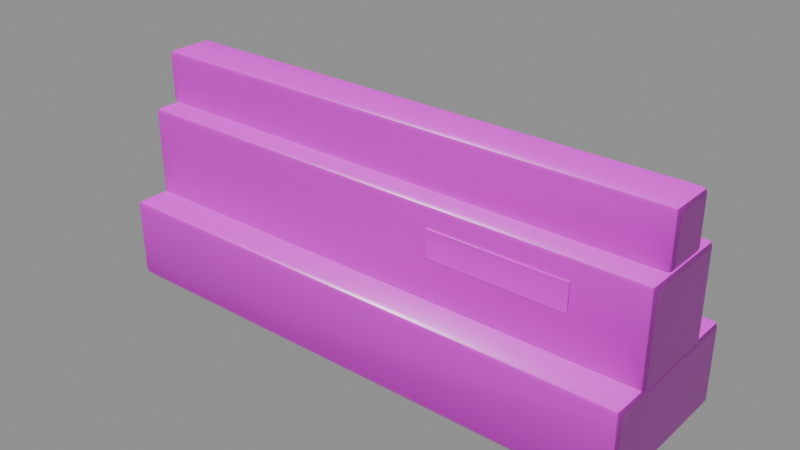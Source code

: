 # Source: jersey_barrier.blend  (saved by Blender 5.0.119; exported with 4.5.12 LTS)
import bpy
from mathutils import Matrix  # noqa: F401  (used for matrix-valued properties, if any)

bpy.ops.wm.read_factory_settings(use_empty=True)
scene = bpy.context.scene
scene.name = 'Scene'

# ---- images (referenced by path relative to the original .blend; pixels are not part of the script)
import os
ASSET_DIR = os.environ.get("B2B_ASSET_DIR", "")  # directory of the original .blend (textures are referenced by path, not embedded)
HERE = os.path.dirname(os.path.abspath(__file__))  # packed textures are extracted next to this script under _unpacked/

def load_image(name, relpath, width, height, colorspace="sRGB"):
    """Load a texture the original file referenced (path relative to the .blend, or extracted next to this script)."""
    p = next((c for c in (os.path.join(HERE, relpath), os.path.join(ASSET_DIR, relpath)) if relpath and os.path.exists(c)), "")
    if p:
        img = bpy.data.images.load(p, check_existing=True)
        img.name = name
    else:  # same state as the original file: an image datablock whose file is absent (Cycles renders it pink)
        img = bpy.data.images.new(name, width, height)
        img.source = "FILE"
        img.filepath = "//" + (relpath or name)
    img.colorspace_settings.name = colorspace
    return img
img_concrete_albedo_png = load_image('concrete_albedo.png', 'concrete_albedo.png', 1024, 1024, 'sRGB')
img_concrete_rough_png = load_image('concrete_rough.png', 'concrete_rough.png', 1024, 1024, 'Non-Color')
img_concrete_normal_png = load_image('concrete_normal.png', 'concrete_normal.png', 1024, 1024, 'Non-Color')
img_hazard_stripes_albedo_png = load_image('hazard_stripes_albedo.png', 'hazard_stripes_albedo.png', 1024, 1024, 'sRGB')
img_hazard_stripes_rough_png = load_image('hazard_stripes_rough.png', 'hazard_stripes_rough.png', 1024, 1024, 'Non-Color')
img_hazard_stripes_metal_png = load_image('hazard_stripes_metal.png', 'hazard_stripes_metal.png', 1024, 1024, 'Non-Color')
img_hazard_stripes_normal_png = load_image('hazard_stripes_normal.png', 'hazard_stripes_normal.png', 1024, 1024, 'Non-Color')

# ---- materials (node trees are filled in below, after node groups)
mat_concrete = bpy.data.materials.new('concrete')
mat_concrete.diffuse_color = (0.5718, 0.5654, 0.549, 1.0)
mat_hazard = bpy.data.materials.new('hazard')
mat_hazard.diffuse_color = (0.451, 0.3589, 0.1029, 1.0)

# ---- material node trees
mat_concrete.use_nodes = True; mat_concrete.node_tree.nodes.clear()
_N = mat_concrete.node_tree.nodes; _L = mat_concrete.node_tree.links
n0 = _N.new('ShaderNodeBsdfPrincipled'); n0.name = 'Principled BSDF'; n0.location = (-200, 100)
n1 = _N.new('ShaderNodeOutputMaterial'); n1.name = 'Material Output'; n1.location = (200, 100)
n2 = _N.new('ShaderNodeTexCoord'); n2.name = 'Texture Coordinate'; n2.location = (0, 0)
n3 = _N.new('ShaderNodeMapping'); n3.name = 'Mapping'; n3.location = (0, 0)
n3.inputs[3].default_value = (0.3333, 0.3333, 0.3333)
n4 = _N.new('ShaderNodeTexImage'); n4.name = 'Image Texture'; n4.location = (0, 0)
n4.image = img_concrete_albedo_png
n5 = _N.new('ShaderNodeTexImage'); n5.name = 'Image Texture.001'; n5.location = (0, 0)
n5.image = img_concrete_rough_png
n6 = _N.new('ShaderNodeTexImage'); n6.name = 'Image Texture.002'; n6.location = (0, 0)
n6.image = img_concrete_normal_png
n7 = _N.new('ShaderNodeNormalMap'); n7.name = 'Normal Map'; n7.location = (0, 0)
n7.inputs[0].default_value = 0.6
_L.new(n0.outputs[0], n1.inputs[0])
_L.new(n2.outputs[2], n3.inputs[0])
_L.new(n3.outputs[0], n4.inputs[0])
_L.new(n4.outputs[0], n0.inputs[0])
_L.new(n3.outputs[0], n5.inputs[0])
_L.new(n5.outputs[0], n0.inputs[2])
_L.new(n3.outputs[0], n6.inputs[0])
_L.new(n6.outputs[0], n7.inputs[1])
_L.new(n7.outputs[0], n0.inputs[5])
n1.is_active_output = True
mat_hazard.use_nodes = True; mat_hazard.node_tree.nodes.clear()
_N = mat_hazard.node_tree.nodes; _L = mat_hazard.node_tree.links
n0 = _N.new('ShaderNodeBsdfPrincipled'); n0.name = 'Principled BSDF'; n0.location = (-200, 100)
n1 = _N.new('ShaderNodeOutputMaterial'); n1.name = 'Material Output'; n1.location = (200, 100)
n2 = _N.new('ShaderNodeTexCoord'); n2.name = 'Texture Coordinate'; n2.location = (0, 0)
n3 = _N.new('ShaderNodeMapping'); n3.name = 'Mapping'; n3.location = (0, 0)
n4 = _N.new('ShaderNodeTexImage'); n4.name = 'Image Texture'; n4.location = (0, 0)
n4.image = img_hazard_stripes_albedo_png
n5 = _N.new('ShaderNodeTexImage'); n5.name = 'Image Texture.001'; n5.location = (0, 0)
n5.image = img_hazard_stripes_rough_png
n6 = _N.new('ShaderNodeTexImage'); n6.name = 'Image Texture.002'; n6.location = (0, 0)
n6.image = img_hazard_stripes_metal_png
n7 = _N.new('ShaderNodeTexImage'); n7.name = 'Image Texture.003'; n7.location = (0, 0)
n7.image = img_hazard_stripes_normal_png
n8 = _N.new('ShaderNodeNormalMap'); n8.name = 'Normal Map'; n8.location = (0, 0)
n8.inputs[0].default_value = 0.4
_L.new(n0.outputs[0], n1.inputs[0])
_L.new(n2.outputs[2], n3.inputs[0])
_L.new(n3.outputs[0], n4.inputs[0])
_L.new(n4.outputs[0], n0.inputs[0])
_L.new(n3.outputs[0], n5.inputs[0])
_L.new(n5.outputs[0], n0.inputs[2])
_L.new(n3.outputs[0], n6.inputs[0])
_L.new(n6.outputs[0], n0.inputs[1])
_L.new(n3.outputs[0], n7.inputs[0])
_L.new(n7.outputs[0], n8.inputs[1])
_L.new(n8.outputs[0], n0.inputs[5])
n1.is_active_output = True

# ---- meshes
me_jersey_barrier = bpy.data.meshes.new('jersey_barrier')
me_jersey_barrier.from_pydata([(-0.98, -0.28, -0.15), (-0.98, -0.3, -0.13), (-1.0, -0.28, -0.13), (-0.98, -0.2941, -0.1441), (-0.9915, -0.2915, -0.1415), (-0.9941, -0.2941, -0.13), (-0.9941, -0.28, -0.1441), (-0.98, -0.3, 0.13), (-0.98, -0.28, 0.15), (-1.0, -0.28, 0.13), (-0.98, -0.2941, 0.1441), (-0.9915, -0.2915, 0.1415), (-0.9941, -0.28, 0.1441), (-0.9941, -0.2941, 0.13), (-0.98, 0.28, -0.15), (-1.0, 0.28, -0.13), (-0.98, 0.3, -0.13), (-0.9941, 0.28, -0.1441), (-0.9915, 0.2915, -0.1415), (-0.9941, 0.2941, -0.13), (-0.98, 0.2941, -0.1441), (-0.98, 0.28, 0.15), (-0.98, 0.3, 0.13), (-1.0, 0.28, 0.13), (-0.98, 0.2941, 0.1441), (-0.9915, 0.2915, 0.1415), (-0.9941, 0.2941, 0.13), (-0.9941, 0.28, 0.1441), (0.98, -0.28, -0.15), (1.0, -0.28, -0.13), (0.98, -0.3, -0.13), (0.9941, -0.28, -0.1441), (0.9915, -0.2915, -0.1415), (0.9941, -0.2941, -0.13), (0.98, -0.2941, -0.1441), (0.98, -0.28, 0.15), (0.98, -0.3, 0.13), (1.0, -0.28, 0.13), (0.98, -0.2941, 0.1441), (0.9915, -0.2915, 0.1415), (0.9941, -0.2941, 0.13), (0.9941, -0.28, 0.1441), (0.98, 0.28, -0.15), (0.98, 0.3, -0.13), (1.0, 0.28, -0.13), (0.98, 0.2941, -0.1441), (0.9915, 0.2915, -0.1415), (0.9941, 0.2941, -0.13), (0.9941, 0.28, -0.1441), (0.98, 0.28, 0.15), (1.0, 0.28, 0.13), (0.98, 0.3, 0.13), (0.9941, 0.28, 0.1441), (0.9915, 0.2915, 0.1415), (0.9941, 0.2941, 0.13), (0.98, 0.2941, 0.1441), (-0.98, -0.155, 0.125), (-0.98, -0.175, 0.145), (-1.0, -0.155, 0.145), (-0.98, -0.1691, 0.1309), (-0.9915, -0.1665, 0.1335), (-0.9941, -0.1691, 0.145), (-0.9941, -0.155, 0.1309), (-0.98, -0.175, 0.455), (-0.98, -0.155, 0.475), (-1.0, -0.155, 0.455), (-0.98, -0.1691, 0.4691), (-0.9915, -0.1665, 0.4665), (-0.9941, -0.155, 0.4691), (-0.9941, -0.1691, 0.455), (-0.98, 0.155, 0.125), (-1.0, 0.155, 0.145), (-0.98, 0.175, 0.145), (-0.9941, 0.155, 0.1309), (-0.9915, 0.1665, 0.1335), (-0.9941, 0.1691, 0.145), (-0.98, 0.1691, 0.1309), (-0.98, 0.155, 0.475), (-0.98, 0.175, 0.455), (-1.0, 0.155, 0.455), (-0.98, 0.1691, 0.4691), (-0.9915, 0.1665, 0.4665), (-0.9941, 0.1691, 0.455), (-0.9941, 0.155, 0.4691), (0.98, -0.155, 0.125), (1.0, -0.155, 0.145), (0.98, -0.175, 0.145), (0.9941, -0.155, 0.1309), (0.9915, -0.1665, 0.1335), (0.9941, -0.1691, 0.145), (0.98, -0.1691, 0.1309), (0.98, -0.155, 0.475), (0.98, -0.175, 0.455), (1.0, -0.155, 0.455), (0.98, -0.1691, 0.4691), (0.9915, -0.1665, 0.4665), (0.9941, -0.1691, 0.455), (0.9941, -0.155, 0.4691), (0.98, 0.155, 0.125), (0.98, 0.175, 0.145), (1.0, 0.155, 0.145), (0.98, 0.1691, 0.1309), (0.9915, 0.1665, 0.1335), (0.9941, 0.1691, 0.145), (0.9941, 0.155, 0.1309), (0.98, 0.155, 0.475), (1.0, 0.155, 0.455), (0.98, 0.175, 0.455), (0.9941, 0.155, 0.4691), (0.9915, 0.1665, 0.4665), (0.9941, 0.1691, 0.455), (0.98, 0.1691, 0.4691), (-0.98, -0.07, 0.47), (-0.98, -0.09, 0.49), (-1.0, -0.07, 0.49), (-0.98, -0.08414, 0.4759), (-0.9915, -0.08155, 0.4785), (-0.9941, -0.08414, 0.49), (-0.9941, -0.07, 0.4759), (-0.98, -0.09, 0.65), (-0.98, -0.07, 0.67), (-1.0, -0.07, 0.65), (-0.98, -0.08414, 0.6641), (-0.9915, -0.08155, 0.6615), (-0.9941, -0.07, 0.6641), (-0.9941, -0.08414, 0.65), (-0.98, 0.07, 0.47), (-1.0, 0.07, 0.49), (-0.98, 0.09, 0.49), (-0.9941, 0.07, 0.4759), (-0.9915, 0.08155, 0.4785), (-0.9941, 0.08414, 0.49), (-0.98, 0.08414, 0.4759), (-0.98, 0.07, 0.67), (-0.98, 0.09, 0.65), (-1.0, 0.07, 0.65), (-0.98, 0.08414, 0.6641), (-0.9915, 0.08155, 0.6615), (-0.9941, 0.08414, 0.65), (-0.9941, 0.07, 0.6641), (0.98, -0.07, 0.47), (1.0, -0.07, 0.49), (0.98, -0.09, 0.49), (0.9941, -0.07, 0.4759), (0.9915, -0.08155, 0.4785), (0.9941, -0.08414, 0.49), (0.98, -0.08414, 0.4759), (0.98, -0.07, 0.67), (0.98, -0.09, 0.65), (1.0, -0.07, 0.65), (0.98, -0.08414, 0.6641), (0.9915, -0.08155, 0.6615), (0.9941, -0.08414, 0.65), (0.9941, -0.07, 0.6641), (0.98, 0.07, 0.47), (0.98, 0.09, 0.49), (1.0, 0.07, 0.49), (0.98, 0.08414, 0.4759), (0.9915, 0.08155, 0.4785), (0.9941, 0.08414, 0.49), (0.9941, 0.07, 0.4759), (0.98, 0.07, 0.67), (1.0, 0.07, 0.65), (0.98, 0.09, 0.65), (0.9941, 0.07, 0.6641), (0.9915, 0.08155, 0.6615), (0.9941, 0.08414, 0.65), (0.98, 0.08414, 0.6641), (0.25, -0.18, 0.3), (0.25, -0.18, 0.4), (0.25, 0.18, 0.3), (0.25, 0.18, 0.4), (0.75, -0.18, 0.3), (0.75, -0.18, 0.4), (0.75, 0.18, 0.3), (0.75, 0.18, 0.4)], [], [(0, 3, 4, 6), (1, 5, 4, 3), (2, 6, 4, 5), (7, 10, 11, 13), (8, 12, 11, 10), (9, 13, 11, 12), (14, 17, 18, 20), (15, 19, 18, 17), (16, 20, 18, 19), (21, 24, 25, 27), (22, 26, 25, 24), (23, 27, 25, 26), (28, 31, 32, 34), (29, 33, 32, 31), (30, 34, 32, 33), (35, 38, 39, 41), (36, 40, 39, 38), (37, 41, 39, 40), (42, 45, 46, 48), (43, 47, 46, 45), (44, 48, 46, 47), (49, 52, 53, 55), (50, 54, 53, 52), (51, 55, 53, 54), (14, 0, 6, 17), (17, 6, 2, 15), (1, 7, 13, 5), (5, 13, 9, 2), (8, 21, 27, 12), (12, 27, 23, 9), (22, 16, 19, 26), (26, 19, 15, 23), (42, 14, 20, 45), (45, 20, 16, 43), (21, 49, 55, 24), (24, 55, 51, 22), (50, 44, 47, 54), (54, 47, 43, 51), (28, 42, 48, 31), (31, 48, 44, 29), (49, 35, 41, 52), (52, 41, 37, 50), (36, 30, 33, 40), (40, 33, 29, 37), (0, 28, 34, 3), (3, 34, 30, 1), (35, 8, 10, 38), (38, 10, 7, 36), (14, 42, 28, 0), (2, 9, 23, 15), (30, 36, 7, 1), (49, 21, 8, 35), (16, 22, 51, 43), (44, 50, 37, 29), (56, 59, 60, 62), (57, 61, 60, 59), (58, 62, 60, 61), (63, 66, 67, 69), (64, 68, 67, 66), (65, 69, 67, 68), (70, 73, 74, 76), (71, 75, 74, 73), (72, 76, 74, 75), (77, 80, 81, 83), (78, 82, 81, 80), (79, 83, 81, 82), (84, 87, 88, 90), (85, 89, 88, 87), (86, 90, 88, 89), (91, 94, 95, 97), (92, 96, 95, 94), (93, 97, 95, 96), (98, 101, 102, 104), (99, 103, 102, 101), (100, 104, 102, 103), (105, 108, 109, 111), (106, 110, 109, 108), (107, 111, 109, 110), (70, 56, 62, 73), (73, 62, 58, 71), (57, 63, 69, 61), (61, 69, 65, 58), (64, 77, 83, 68), (68, 83, 79, 65), (78, 72, 75, 82), (82, 75, 71, 79), (98, 70, 76, 101), (101, 76, 72, 99), (77, 105, 111, 80), (80, 111, 107, 78), (106, 100, 103, 110), (110, 103, 99, 107), (84, 98, 104, 87), (87, 104, 100, 85), (105, 91, 97, 108), (108, 97, 93, 106), (92, 86, 89, 96), (96, 89, 85, 93), (56, 84, 90, 59), (59, 90, 86, 57), (91, 64, 66, 94), (94, 66, 63, 92), (70, 98, 84, 56), (58, 65, 79, 71), (86, 92, 63, 57), (105, 77, 64, 91), (72, 78, 107, 99), (100, 106, 93, 85), (112, 115, 116, 118), (113, 117, 116, 115), (114, 118, 116, 117), (119, 122, 123, 125), (120, 124, 123, 122), (121, 125, 123, 124), (126, 129, 130, 132), (127, 131, 130, 129), (128, 132, 130, 131), (133, 136, 137, 139), (134, 138, 137, 136), (135, 139, 137, 138), (140, 143, 144, 146), (141, 145, 144, 143), (142, 146, 144, 145), (147, 150, 151, 153), (148, 152, 151, 150), (149, 153, 151, 152), (154, 157, 158, 160), (155, 159, 158, 157), (156, 160, 158, 159), (161, 164, 165, 167), (162, 166, 165, 164), (163, 167, 165, 166), (126, 112, 118, 129), (129, 118, 114, 127), (113, 119, 125, 117), (117, 125, 121, 114), (120, 133, 139, 124), (124, 139, 135, 121), (134, 128, 131, 138), (138, 131, 127, 135), (154, 126, 132, 157), (157, 132, 128, 155), (133, 161, 167, 136), (136, 167, 163, 134), (162, 156, 159, 166), (166, 159, 155, 163), (140, 154, 160, 143), (143, 160, 156, 141), (161, 147, 153, 164), (164, 153, 149, 162), (148, 142, 145, 152), (152, 145, 141, 149), (112, 140, 146, 115), (115, 146, 142, 113), (147, 120, 122, 150), (150, 122, 119, 148), (126, 154, 140, 112), (114, 121, 135, 127), (142, 148, 119, 113), (161, 133, 120, 147), (128, 134, 163, 155), (156, 162, 149, 141), (168, 169, 171, 170), (170, 171, 175, 174), (174, 175, 173, 172), (172, 173, 169, 168), (170, 174, 172, 168), (175, 171, 169, 173)])
me_jersey_barrier.polygons.foreach_set('use_smooth', [True] * 168)
me_jersey_barrier.polygons.foreach_set('material_index', [0, 0, 0, 0, 0, 0, 0, 0, 0, 0, 0, 0, 0, 0, 0, 0, 0, 0, 0, 0, 0, 0, 0, 0, 0, 0, 0, 0, 0, 0, 0, 0, 0, 0, 0, 0, 0, 0, 0, 0, 0, 0, 0, 0, 0, 0, 0, 0, 0, 0, 0, 0, 0, 0, 0, 0, 0, 0, 0, 0, 0, 0, 0, 0, 0, 0, 0, 0, 0, 0, 0, 0, 0, 0, 0, 0, 0, 0, 0, 0, 0, 0, 0, 0, 0, 0, 0, 0, 0, 0, 0, 0, 0, 0, 0, 0, 0, 0, 0, 0, 0, 0, 0, 0, 0, 0, 0, 0, 0, 0, 0, 0, 0, 0, 0, 0, 0, 0, 0, 0, 0, 0, 0, 0, 0, 0, 0, 0, 0, 0, 0, 0, 0, 0, 0, 0, 0, 0, 0, 0, 0, 0, 0, 0, 0, 0, 0, 0, 0, 0, 0, 0, 0, 0, 0, 0, 0, 0, 0, 0, 0, 0, 1, 1, 1, 1, 1, 1])
_k = set([(3, 4), (3, 34), (4, 5), (4, 6), (5, 13), (6, 17), (10, 11), (10, 38), (11, 12), (11, 13), (12, 27), (17, 18), (18, 19), (18, 20), (19, 26), (20, 45), (24, 25), (24, 55), (25, 26), (25, 27), (31, 32), (31, 48), (32, 33), (32, 34), (33, 40), (38, 39), (39, 40), (39, 41), (41, 52), (45, 46), (46, 47), (46, 48), (47, 54), (52, 53), (53, 54), (53, 55), (59, 60), (59, 90), (60, 61), (60, 62), (61, 69), (62, 73), (66, 67), (66, 94), (67, 68), (67, 69), (68, 83), (73, 74), (74, 75), (74, 76), (75, 82), (76, 101), (80, 81), (80, 111), (81, 82), (81, 83), (87, 88), (87, 104), (88, 89), (88, 90), (89, 96), (94, 95), (95, 96), (95, 97), (97, 108), (101, 102), (102, 103), (102, 104), (103, 110), (108, 109), (109, 110), (109, 111), (115, 116), (115, 146), (116, 117), (116, 118), (117, 125), (118, 129), (122, 123), (122, 150), (123, 124), (123, 125), (124, 139), (129, 130), (130, 131), (130, 132), (131, 138), (132, 157), (136, 137), (136, 167), (137, 138), (137, 139), (143, 144), (143, 160), (144, 145), (144, 146), (145, 152), (150, 151), (151, 152), (151, 153), (153, 164), (157, 158), (158, 159), (158, 160), (159, 166), (164, 165), (165, 166), (165, 167), (168, 169), (168, 170), (168, 172), (169, 171), (169, 173), (170, 171), (170, 174), (171, 175), (172, 173), (172, 174), (173, 175), (174, 175)])
me_jersey_barrier.attributes.new('sharp_edge', 'BOOLEAN', 'EDGE').data.foreach_set('value', [ (min(e.vertices), max(e.vertices)) in _k for e in me_jersey_barrier.edges])
_uv = me_jersey_barrier.uv_layers.new(name='UVMap')
_uv.uv.foreach_set('vector', [-0.98, 0.28, -0.98, 0.3, -0.9915, 0.3, -1.0, 0.28, -0.98, 0.02, -1.0, 0.02, -1.0, 0.008453, -0.98, 0.0, 0.28, 0.02, 0.28, 0.0, 0.2915, 0.0, 0.3, 0.02, -0.98, 0.28, -0.98, 0.3, -0.9915, 0.3, -1.0, 0.28, -0.98, -0.28, -1.0, -0.28, -1.0, -0.2915, -0.98, -0.3, 0.28, 0.28, 0.3, 0.28, 0.3, 0.2915, 0.28, 0.3, -0.98, -0.28, -1.0, -0.28, -1.0, -0.2915, -0.98, -0.3, -0.28, 0.02, -0.3, 0.02, -0.3, 0.008453, -0.28, 0.0, 0.98, 0.02, 0.98, 0.0, 0.9915, 0.0, 1.0, 0.02, -0.98, 0.28, -0.98, 0.3, -0.9915, 0.3, -1.0, 0.28, 0.98, 0.28, 1.0, 0.28, 1.0, 0.2915, 0.98, 0.3, -0.28, 0.28, -0.28, 0.3, -0.2915, 0.3, -0.3, 0.28, 0.98, 0.28, 1.0, 0.28, 1.0, 0.2915, 0.98, 0.3, -0.28, 0.02, -0.3, 0.02, -0.3, 0.008453, -0.28, 0.0, 0.98, 0.02, 0.98, 0.0, 0.9915, 0.0, 1.0, 0.02, 0.98, -0.28, 0.98, -0.3, 0.9915, -0.3, 1.0, -0.28, 0.98, 0.28, 1.0, 0.28, 1.0, 0.2915, 0.98, 0.3, -0.28, 0.28, -0.28, 0.3, -0.2915, 0.3, -0.3, 0.28, 0.98, -0.28, 0.98, -0.3, 0.9915, -0.3, 1.0, -0.28, -0.98, 0.02, -1.0, 0.02, -1.0, 0.008453, -0.98, 0.0, 0.28, 0.02, 0.28, 0.0, 0.2915, 0.0, 0.3, 0.02, 0.98, 0.28, 1.0, 0.28, 1.0, 0.2915, 0.98, 0.3, 0.28, 0.28, 0.3, 0.28, 0.3, 0.2915, 0.28, 0.3, -0.98, 0.28, -0.98, 0.3, -0.9915, 0.3, -1.0, 0.28, -0.98, -0.28, -0.98, 0.28, -1.0, 0.28, -1.0, -0.28, -0.28, 0.0, 0.28, 0.0, 0.28, 0.02, -0.28, 0.02, -0.98, 0.02, -0.98, 0.28, -1.0, 0.28, -1.0, 0.02, 0.3, 0.02, 0.3, 0.28, 0.28, 0.28, 0.28, 0.02, -0.98, -0.28, -0.98, 0.28, -1.0, 0.28, -1.0, -0.28, 0.28, 0.3, -0.28, 0.3, -0.28, 0.28, 0.28, 0.28, 0.98, 0.28, 0.98, 0.02, 1.0, 0.02, 1.0, 0.28, -0.3, 0.28, -0.3, 0.02, -0.28, 0.02, -0.28, 0.28, 0.98, -0.28, -0.98, -0.28, -0.98, -0.3, 0.98, -0.3, -0.98, 0.0, 0.98, 0.0, 0.98, 0.02, -0.98, 0.02, -0.98, 0.28, 0.98, 0.28, 0.98, 0.3, -0.98, 0.3, 0.98, 0.3, -0.98, 0.3, -0.98, 0.28, 0.98, 0.28, 0.28, 0.28, 0.28, 0.02, 0.3, 0.02, 0.3, 0.28, -1.0, 0.28, -1.0, 0.02, -0.98, 0.02, -0.98, 0.28, 0.98, 0.28, 0.98, -0.28, 1.0, -0.28, 1.0, 0.28, -0.28, 0.0, 0.28, 0.0, 0.28, 0.02, -0.28, 0.02, 0.98, 0.28, 0.98, -0.28, 1.0, -0.28, 1.0, 0.28, 0.28, 0.3, -0.28, 0.3, -0.28, 0.28, 0.28, 0.28, 0.98, 0.28, 0.98, 0.02, 1.0, 0.02, 1.0, 0.28, -0.3, 0.28, -0.3, 0.02, -0.28, 0.02, -0.28, 0.28, -0.98, 0.28, 0.98, 0.28, 0.98, 0.3, -0.98, 0.3, -0.98, 0.0, 0.98, 0.0, 0.98, 0.02, -0.98, 0.02, 0.98, -0.28, -0.98, -0.28, -0.98, -0.3, 0.98, -0.3, 0.98, 0.3, -0.98, 0.3, -0.98, 0.28, 0.98, 0.28, -0.98, -0.28, 0.98, -0.28, 0.98, 0.28, -0.98, 0.28, 0.28, 0.02, 0.28, 0.28, -0.28, 0.28, -0.28, 0.02, 0.98, 0.02, 0.98, 0.28, -0.98, 0.28, -0.98, 0.02, 0.98, 0.28, -0.98, 0.28, -0.98, -0.28, 0.98, -0.28, 0.98, 0.02, 0.98, 0.28, -0.98, 0.28, -0.98, 0.02, 0.28, 0.02, 0.28, 0.28, -0.28, 0.28, -0.28, 0.02, -0.98, 0.155, -0.98, 0.175, -0.9915, 0.175, -1.0, 0.155, -0.98, 0.295, -1.0, 0.295, -1.0, 0.2835, -0.98, 0.275, 0.155, 0.295, 0.155, 0.275, 0.1665, 0.275, 0.175, 0.295, -0.98, 0.605, -0.98, 0.625, -0.9915, 0.625, -1.0, 0.605, -0.98, -0.155, -1.0, -0.155, -1.0, -0.1665, -0.98, -0.175, 0.155, 0.605, 0.175, 0.605, 0.175, 0.6165, 0.155, 0.625, -0.98, -0.155, -1.0, -0.155, -1.0, -0.1665, -0.98, -0.175, -0.155, 0.295, -0.175, 0.295, -0.175, 0.2835, -0.155, 0.275, 0.98, 0.295, 0.98, 0.275, 0.9915, 0.275, 1.0, 0.295, -0.98, 0.155, -0.98, 0.175, -0.9915, 0.175, -1.0, 0.155, 0.98, 0.605, 1.0, 0.605, 1.0, 0.6165, 0.98, 0.625, -0.155, 0.605, -0.155, 0.625, -0.1665, 0.625, -0.175, 0.605, 0.98, 0.155, 1.0, 0.155, 1.0, 0.1665, 0.98, 0.175, -0.155, 0.295, -0.175, 0.295, -0.175, 0.2835, -0.155, 0.275, 0.98, 0.295, 0.98, 0.275, 0.9915, 0.275, 1.0, 0.295, 0.98, -0.155, 0.98, -0.175, 0.9915, -0.175, 1.0, -0.155, 0.98, 0.605, 1.0, 0.605, 1.0, 0.6165, 0.98, 0.625, -0.155, 0.605, -0.155, 0.625, -0.1665, 0.625, -0.175, 0.605, 0.98, -0.155, 0.98, -0.175, 0.9915, -0.175, 1.0, -0.155, -0.98, 0.295, -1.0, 0.295, -1.0, 0.2835, -0.98, 0.275, 0.155, 0.295, 0.155, 0.275, 0.1665, 0.275, 0.175, 0.295, 0.98, 0.155, 1.0, 0.155, 1.0, 0.1665, 0.98, 0.175, 0.155, 0.605, 0.175, 0.605, 0.175, 0.6165, 0.155, 0.625, -0.98, 0.605, -0.98, 0.625, -0.9915, 0.625, -1.0, 0.605, -0.98, -0.155, -0.98, 0.155, -1.0, 0.155, -1.0, -0.155, -0.155, 0.275, 0.155, 0.275, 0.155, 0.295, -0.155, 0.295, -0.98, 0.295, -0.98, 0.605, -1.0, 0.605, -1.0, 0.295, 0.175, 0.295, 0.175, 0.605, 0.155, 0.605, 0.155, 0.295, -0.98, -0.155, -0.98, 0.155, -1.0, 0.155, -1.0, -0.155, 0.155, 0.625, -0.155, 0.625, -0.155, 0.605, 0.155, 0.605, 0.98, 0.605, 0.98, 0.295, 1.0, 0.295, 1.0, 0.605, -0.175, 0.605, -0.175, 0.295, -0.155, 0.295, -0.155, 0.605, 0.98, -0.155, -0.98, -0.155, -0.98, -0.175, 0.98, -0.175, -0.98, 0.275, 0.98, 0.275, 0.98, 0.295, -0.98, 0.295, -0.98, 0.155, 0.98, 0.155, 0.98, 0.175, -0.98, 0.175, 0.98, 0.625, -0.98, 0.625, -0.98, 0.605, 0.98, 0.605, 0.155, 0.605, 0.155, 0.295, 0.175, 0.295, 0.175, 0.605, -1.0, 0.605, -1.0, 0.295, -0.98, 0.295, -0.98, 0.605, 0.98, 0.155, 0.98, -0.155, 1.0, -0.155, 1.0, 0.155, -0.155, 0.275, 0.155, 0.275, 0.155, 0.295, -0.155, 0.295, 0.98, 0.155, 0.98, -0.155, 1.0, -0.155, 1.0, 0.155, 0.155, 0.625, -0.155, 0.625, -0.155, 0.605, 0.155, 0.605, 0.98, 0.605, 0.98, 0.295, 1.0, 0.295, 1.0, 0.605, -0.175, 0.605, -0.175, 0.295, -0.155, 0.295, -0.155, 0.605, -0.98, 0.155, 0.98, 0.155, 0.98, 0.175, -0.98, 0.175, -0.98, 0.275, 0.98, 0.275, 0.98, 0.295, -0.98, 0.295, 0.98, -0.155, -0.98, -0.155, -0.98, -0.175, 0.98, -0.175, 0.98, 0.625, -0.98, 0.625, -0.98, 0.605, 0.98, 0.605, -0.98, -0.155, 0.98, -0.155, 0.98, 0.155, -0.98, 0.155, 0.155, 0.295, 0.155, 0.605, -0.155, 0.605, -0.155, 0.295, 0.98, 0.295, 0.98, 0.605, -0.98, 0.605, -0.98, 0.295, 0.98, 0.155, -0.98, 0.155, -0.98, -0.155, 0.98, -0.155, 0.98, 0.295, 0.98, 0.605, -0.98, 0.605, -0.98, 0.295, 0.155, 0.295, 0.155, 0.605, -0.155, 0.605, -0.155, 0.295, -0.98, 0.07, -0.98, 0.09, -0.9915, 0.09, -1.0, 0.07, -0.98, 0.64, -1.0, 0.64, -1.0, 0.6285, -0.98, 0.62, 0.07, 0.64, 0.07, 0.62, 0.08155, 0.62, 0.09, 0.64, -0.98, 0.8, -0.98, 0.82, -0.9915, 0.82, -1.0, 0.8, -0.98, -0.07, -1.0, -0.07, -1.0, -0.08155, -0.98, -0.09, 0.07, 0.8, 0.09, 0.8, 0.09, 0.8115, 0.07, 0.82, -0.98, -0.07, -1.0, -0.07, -1.0, -0.08155, -0.98, -0.09, -0.07, 0.64, -0.09, 0.64, -0.09, 0.6285, -0.07, 0.62, 0.98, 0.64, 0.98, 0.62, 0.9915, 0.62, 1.0, 0.64, -0.98, 0.07, -0.98, 0.09, -0.9915, 0.09, -1.0, 0.07, 0.98, 0.8, 1.0, 0.8, 1.0, 0.8115, 0.98, 0.82, -0.07, 0.8, -0.07, 0.82, -0.08155, 0.82, -0.09, 0.8, 0.98, 0.07, 1.0, 0.07, 1.0, 0.08155, 0.98, 0.09, -0.07, 0.64, -0.09, 0.64, -0.09, 0.6285, -0.07, 0.62, 0.98, 0.64, 0.98, 0.62, 0.9915, 0.62, 1.0, 0.64, 0.98, -0.07, 0.98, -0.09, 0.9915, -0.09, 1.0, -0.07, 0.98, 0.8, 1.0, 0.8, 1.0, 0.8115, 0.98, 0.82, -0.07, 0.8, -0.07, 0.82, -0.08155, 0.82, -0.09, 0.8, 0.98, -0.07, 0.98, -0.09, 0.9915, -0.09, 1.0, -0.07, -0.98, 0.64, -1.0, 0.64, -1.0, 0.6285, -0.98, 0.62, 0.07, 0.64, 0.07, 0.62, 0.08155, 0.62, 0.09, 0.64, 0.98, 0.07, 1.0, 0.07, 1.0, 0.08155, 0.98, 0.09, 0.07, 0.8, 0.09, 0.8, 0.09, 0.8115, 0.07, 0.82, -0.98, 0.8, -0.98, 0.82, -0.9915, 0.82, -1.0, 0.8, -0.98, -0.07, -0.98, 0.07, -1.0, 0.07, -1.0, -0.07, -0.07, 0.62, 0.07, 0.62, 0.07, 0.64, -0.07, 0.64, -0.98, 0.64, -0.98, 0.8, -1.0, 0.8, -1.0, 0.64, 0.09, 0.64, 0.09, 0.8, 0.07, 0.8, 0.07, 0.64, -0.98, -0.07, -0.98, 0.07, -1.0, 0.07, -1.0, -0.07, 0.07, 0.82, -0.07, 0.82, -0.07, 0.8, 0.07, 0.8, 0.98, 0.8, 0.98, 0.64, 1.0, 0.64, 1.0, 0.8, -0.09, 0.8, -0.09, 0.64, -0.07, 0.64, -0.07, 0.8, 0.98, -0.07, -0.98, -0.07, -0.98, -0.09, 0.98, -0.09, -0.98, 0.62, 0.98, 0.62, 0.98, 0.64, -0.98, 0.64, -0.98, 0.07, 0.98, 0.07, 0.98, 0.09, -0.98, 0.09, 0.98, 0.82, -0.98, 0.82, -0.98, 0.8, 0.98, 0.8, 0.07, 0.8, 0.07, 0.64, 0.09, 0.64, 0.09, 0.8, -1.0, 0.8, -1.0, 0.64, -0.98, 0.64, -0.98, 0.8, 0.98, 0.07, 0.98, -0.07, 1.0, -0.07, 1.0, 0.07, -0.07, 0.62, 0.07, 0.62, 0.07, 0.64, -0.07, 0.64, 0.98, 0.07, 0.98, -0.07, 1.0, -0.07, 1.0, 0.07, 0.07, 0.82, -0.07, 0.82, -0.07, 0.8, 0.07, 0.8, 0.98, 0.8, 0.98, 0.64, 1.0, 0.64, 1.0, 0.8, -0.09, 0.8, -0.09, 0.64, -0.07, 0.64, -0.07, 0.8, -0.98, 0.07, 0.98, 0.07, 0.98, 0.09, -0.98, 0.09, -0.98, 0.62, 0.98, 0.62, 0.98, 0.64, -0.98, 0.64, 0.98, -0.07, -0.98, -0.07, -0.98, -0.09, 0.98, -0.09, 0.98, 0.82, -0.98, 0.82, -0.98, 0.8, 0.98, 0.8, -0.98, -0.07, 0.98, -0.07, 0.98, 0.07, -0.98, 0.07, 0.07, 0.64, 0.07, 0.8, -0.07, 0.8, -0.07, 0.64, 0.98, 0.64, 0.98, 0.8, -0.98, 0.8, -0.98, 0.64, 0.98, 0.07, -0.98, 0.07, -0.98, -0.07, 0.98, -0.07, 0.98, 0.64, 0.98, 0.8, -0.98, 0.8, -0.98, 0.64, 0.07, 0.64, 0.07, 0.8, -0.07, 0.8, -0.07, 0.64, 0.18, 0.45, 0.18, 0.55, -0.18, 0.55, -0.18, 0.45, -0.25, 0.45, -0.25, 0.55, -0.75, 0.55, -0.75, 0.45, 0.18, 0.45, 0.18, 0.55, -0.18, 0.55, -0.18, 0.45, 0.75, 0.45, 0.75, 0.55, 0.25, 0.55, 0.25, 0.45, 0.25, -0.18, 0.75, -0.18, 0.75, 0.18, 0.25, 0.18, 0.75, 0.18, 0.25, 0.18, 0.25, -0.18, 0.75, -0.18])
me_jersey_barrier.materials.append(mat_concrete)
me_jersey_barrier.materials.append(mat_hazard)
me_jersey_barrier.update()
me_jersey_barrier_col_colonly = bpy.data.meshes.new('jersey_barrier_col-colonly')
me_jersey_barrier_col_colonly.from_pydata([(-1.0, -0.3, -0.41), (-1.0, -0.3, 0.41), (-1.0, 0.3, -0.41), (-1.0, 0.3, 0.41), (1.0, -0.3, -0.41), (1.0, -0.3, 0.41), (1.0, 0.3, -0.41), (1.0, 0.3, 0.41)], [], [(0, 1, 3, 2), (2, 3, 7, 6), (6, 7, 5, 4), (4, 5, 1, 0), (2, 6, 4, 0), (7, 3, 1, 5)])
me_jersey_barrier_col_colonly.update()

# ---- objects
ob_jersey_barrier = bpy.data.objects.new('jersey_barrier', me_jersey_barrier)
ob_jersey_barrier_col_colonly = bpy.data.objects.new('jersey_barrier_col-colonly', me_jersey_barrier_col_colonly)

# ---- transforms, parenting, visibility, modifiers, constraints
ob_jersey_barrier.location = (0.0, 0.0, 0.15)
ob_jersey_barrier_col_colonly.location = (0.0, 0.0, 0.41)
ob_jersey_barrier_col_colonly.hide_render = True
ob_jersey_barrier_col_colonly.display_type = 'WIRE'

# ---- collection membership
scene.collection.objects.link(ob_jersey_barrier)
scene.collection.objects.link(ob_jersey_barrier_col_colonly)

# ---- scene / render settings (as saved in the file)
scene.frame_start = 1; scene.frame_end = 250; scene.frame_set(1)
scene.render.engine = 'BLENDER_EEVEE_NEXT'
scene.render.bake_bias = 0.0
scene.render.bake_samples = 0
scene.cycles.sampling_pattern = 'TABULATED_SOBOL'
scene.eevee.use_volume_custom_range = False
bpy.context.view_layer.update()

# ---- added for rendering (the .blend has no active camera and no usable light): camera, sun + grey world if the file has none
cam_auto = bpy.data.cameras.new('AutoCamera')
cam_auto.lens = 50.0
cam_auto.sensor_width = 36.0
cam_auto.clip_end = 1000.0
ob_auto_camera = bpy.data.objects.new('AutoCamera', cam_auto)
scene.collection.objects.link(ob_auto_camera)
ob_auto_camera.location = (2.07556, -2.49067, 2.07045)
ob_auto_camera.rotation_euler = (1.09748, -7.21219e-08, 0.694738)
scene.camera = ob_auto_camera
light_auto_sun = bpy.data.lights.new('AutoSun', 'SUN')
light_auto_sun.energy = 3.0
light_auto_sun.angle = 0.0523599
ob_auto_sun = bpy.data.objects.new('AutoSun', light_auto_sun)
scene.collection.objects.link(ob_auto_sun)
ob_auto_sun.rotation_euler = (0.872665, 0.174533, 0.523599)
if scene.world is None:
    world_auto = bpy.data.worlds.new('AutoWorld')
    world_auto.color = (0.3, 0.3, 0.3)
    scene.world = world_auto
bpy.context.view_layer.update()
